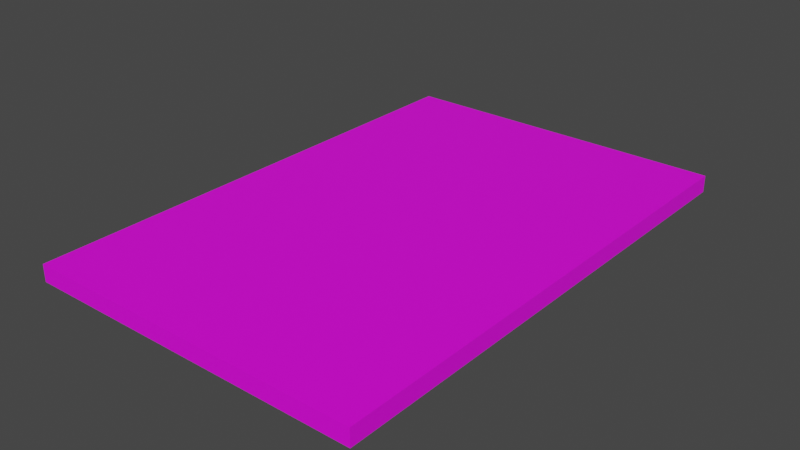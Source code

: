 # Source: Panel_v001.blend  (saved by Blender 3.2.14; exported with 4.5.12 LTS)
import bpy
from mathutils import Matrix  # noqa: F401  (used for matrix-valued properties, if any)

bpy.ops.wm.read_factory_settings(use_empty=True)
scene = bpy.context.scene
scene.name = 'Scene'

# ---- collections
col_collection = bpy.data.collections.new('Collection'); scene.collection.children.link(col_collection)

# ---- images (referenced by path relative to the original .blend; pixels are not part of the script)
import os
ASSET_DIR = os.environ.get("B2B_ASSET_DIR", "")  # directory of the original .blend (textures are referenced by path, not embedded)
HERE = os.path.dirname(os.path.abspath(__file__))  # packed textures are extracted next to this script under _unpacked/

def load_image(name, relpath, width, height, colorspace="sRGB"):
    """Load a texture the original file referenced (path relative to the .blend, or extracted next to this script)."""
    p = next((c for c in (os.path.join(HERE, relpath), os.path.join(ASSET_DIR, relpath)) if relpath and os.path.exists(c)), "")
    if p:
        img = bpy.data.images.load(p, check_existing=True)
        img.name = name
    else:  # same state as the original file: an image datablock whose file is absent (Cycles renders it pink)
        img = bpy.data.images.new(name, width, height)
        img.source = "FILE"
        img.filepath = "//" + (relpath or name)
    img.colorspace_settings.name = colorspace
    return img
img_touchmenutexture_tga = load_image('TouchMenuTexture.tga', 'TouchMenuTexture.tga', 1024, 1024, 'sRGB')

# ---- materials (node trees are filled in below, after node groups)
mat_panelmaterial = bpy.data.materials.new('PanelMaterial')
mat_panelmaterial.use_backface_culling = True
mat_panelmaterial.use_transparent_shadow = False

# ---- material node trees
mat_panelmaterial.use_nodes = True; mat_panelmaterial.node_tree.nodes.clear()
_N = mat_panelmaterial.node_tree.nodes; _L = mat_panelmaterial.node_tree.links
n0 = _N.new('ShaderNodeBsdfPrincipled'); n0.name = 'Principled BSDF'; n0.location = (10, 300)
n0.distribution = 'GGX'
n0.subsurface_method = 'RANDOM_WALK_SKIN'
n0.inputs[3].default_value = 1.45
n0.inputs[27].default_value = (0.0, 0.0, 0.0, 1.0)
n0.inputs[28].default_value = 1.0
n1 = _N.new('ShaderNodeOutputMaterial'); n1.name = 'Material Output'; n1.location = (300, 300)
n2 = _N.new('ShaderNodeTexImage'); n2.name = 'Image Texture'; n2.location = (-387, 297)
n2.image = img_touchmenutexture_tga
_L.new(n0.outputs[0], n1.inputs[0])
_L.new(n2.outputs[0], n0.inputs[0])
n1.is_active_output = True

# ---- world
world_world = bpy.data.worlds.new('World'); scene.world = world_world
world_world.use_nodes = True; world_world.node_tree.nodes.clear()
_N = world_world.node_tree.nodes; _L = world_world.node_tree.links
n0 = _N.new('ShaderNodeOutputWorld'); n0.name = 'World Output'; n0.location = (300, 300)
n1 = _N.new('ShaderNodeBackground'); n1.name = 'Background'; n1.location = (10, 300)
n1.inputs[0].default_value = (0.05088, 0.05088, 0.05088, 1.0)
_L.new(n1.outputs[0], n0.inputs[0])
n0.is_active_output = True
world_world.color = (0.05088, 0.05088, 0.05088)
world_world.use_sun_shadow = False
world_world.sun_shadow_jitter_overblur = 0.0

# ---- meshes
me_panel = bpy.data.meshes.new('panel')
me_panel.from_pydata([(0.1, 0.15, -0.01), (0.1, 0.15, 0.0), (0.1, -0.15, -0.01), (0.1, -0.15, 0.0), (-0.1, 0.15, -0.01), (-0.1, 0.15, 0.0), (-0.1, -0.15, -0.01), (-0.1, -0.15, 0.0)], [], [(0, 1, 3, 2), (2, 3, 7, 6), (6, 7, 5, 4), (4, 5, 1, 0), (2, 6, 4, 0), (7, 3, 1, 5)])
_uv = me_panel.uv_layers.new(name='UVMap')
_uv.uv.foreach_set('vector', [7.093e-06, 4.5e-06, 7.093e-06, 4.5e-06, 7.093e-06, 1.0, 7.093e-06, 1.0, 7.093e-06, 1.0, 7.093e-06, 1.0, 0.6667, 1.0, 0.6667, 1.0, 0.6667, 1.0, 0.6667, 1.0, 0.6667, 4.5e-06, 0.6667, 4.5e-06, 0.6667, 4.5e-06, 0.6667, 4.5e-06, 7.093e-06, 4.5e-06, 7.093e-06, 4.5e-06, 7.093e-06, 1.0, 0.6667, 1.0, 0.6667, 4.5e-06, 7.093e-06, 4.5e-06, 0.6667, 1.0, 7.093e-06, 1.0, 7.093e-06, 4.5e-06, 0.6667, 4.5e-06])
me_panel.materials.append(mat_panelmaterial)
me_panel.update()

# ---- objects
ob_panel = bpy.data.objects.new('panel', me_panel)
ob_button01 = bpy.data.objects.new('button01', None)
ob_button02 = bpy.data.objects.new('button02', None)
ob_button03 = bpy.data.objects.new('button03', None)
ob_button04 = bpy.data.objects.new('button04', None)
ob_button05 = bpy.data.objects.new('button05', None)
ob_button06 = bpy.data.objects.new('button06', None)
ob_button07 = bpy.data.objects.new('button07', None)
ob_button08 = bpy.data.objects.new('button08', None)
ob_button09 = bpy.data.objects.new('button09', None)
ob_button10 = bpy.data.objects.new('button10', None)
ob_button11 = bpy.data.objects.new('button11', None)

# ---- transforms, parenting, visibility, modifiers, constraints
ob_panel.location = (0.0, 0.0, 0.0)
ob_button01.parent = ob_panel
ob_button01.location = (-0.075, 0.12, 0.0)
ob_button02.parent = ob_panel
ob_button02.location = (-0.075, 0.09, 0.0)
ob_button03.parent = ob_panel
ob_button03.location = (-0.075, 0.06, 0.0)
ob_button04.parent = ob_panel
ob_button04.location = (-0.075, 0.03, 0.0)
ob_button05.parent = ob_panel
ob_button05.location = (-0.075, 0.0, 0.0)
ob_button06.parent = ob_panel
ob_button06.location = (-0.075, -0.03, 0.0)
ob_button07.parent = ob_panel
ob_button07.location = (-0.075, -0.06, 0.0)
ob_button08.parent = ob_panel
ob_button08.location = (-0.075, -0.09, 0.0)
ob_button09.parent = ob_panel
ob_button09.location = (-0.075, -0.12, 0.0)
ob_button10.parent = ob_panel
ob_button10.location = (0.0, 0.12, 0.0)
ob_button11.parent = ob_panel
ob_button11.location = (0.0, 0.09, 0.0)

# ---- collection membership
col_collection.objects.link(ob_panel)
col_collection.objects.link(ob_button01)
col_collection.objects.link(ob_button02)
col_collection.objects.link(ob_button03)
col_collection.objects.link(ob_button04)
col_collection.objects.link(ob_button05)
col_collection.objects.link(ob_button06)
col_collection.objects.link(ob_button07)
col_collection.objects.link(ob_button08)
col_collection.objects.link(ob_button09)
col_collection.objects.link(ob_button10)
col_collection.objects.link(ob_button11)

# ---- scene / render settings (as saved in the file)
scene.frame_start = 1; scene.frame_end = 250; scene.frame_set(0)
scene.render.engine = 'BLENDER_EEVEE_NEXT'
scene.cycles.sampling_pattern = 'TABULATED_SOBOL'
scene.cycles.use_light_tree = False
scene.view_settings.view_transform = 'Filmic'
bpy.context.view_layer.update()

# ---- added for rendering (the .blend has no active camera and no usable light): camera, sun
cam_auto = bpy.data.cameras.new('AutoCamera')
cam_auto.lens = 50.0
cam_auto.sensor_width = 36.0
cam_auto.clip_end = 1000.0
ob_auto_camera = bpy.data.objects.new('AutoCamera', cam_auto)
scene.collection.objects.link(ob_auto_camera)
ob_auto_camera.location = (0.333723, -0.400467, 0.261978)
ob_auto_camera.rotation_euler = (1.09748, -7.21219e-08, 0.694738)
scene.camera = ob_auto_camera
light_auto_sun = bpy.data.lights.new('AutoSun', 'SUN')
light_auto_sun.energy = 3.0
light_auto_sun.angle = 0.0523599
ob_auto_sun = bpy.data.objects.new('AutoSun', light_auto_sun)
scene.collection.objects.link(ob_auto_sun)
ob_auto_sun.rotation_euler = (0.872665, 0.174533, 0.523599)
bpy.context.view_layer.update()
